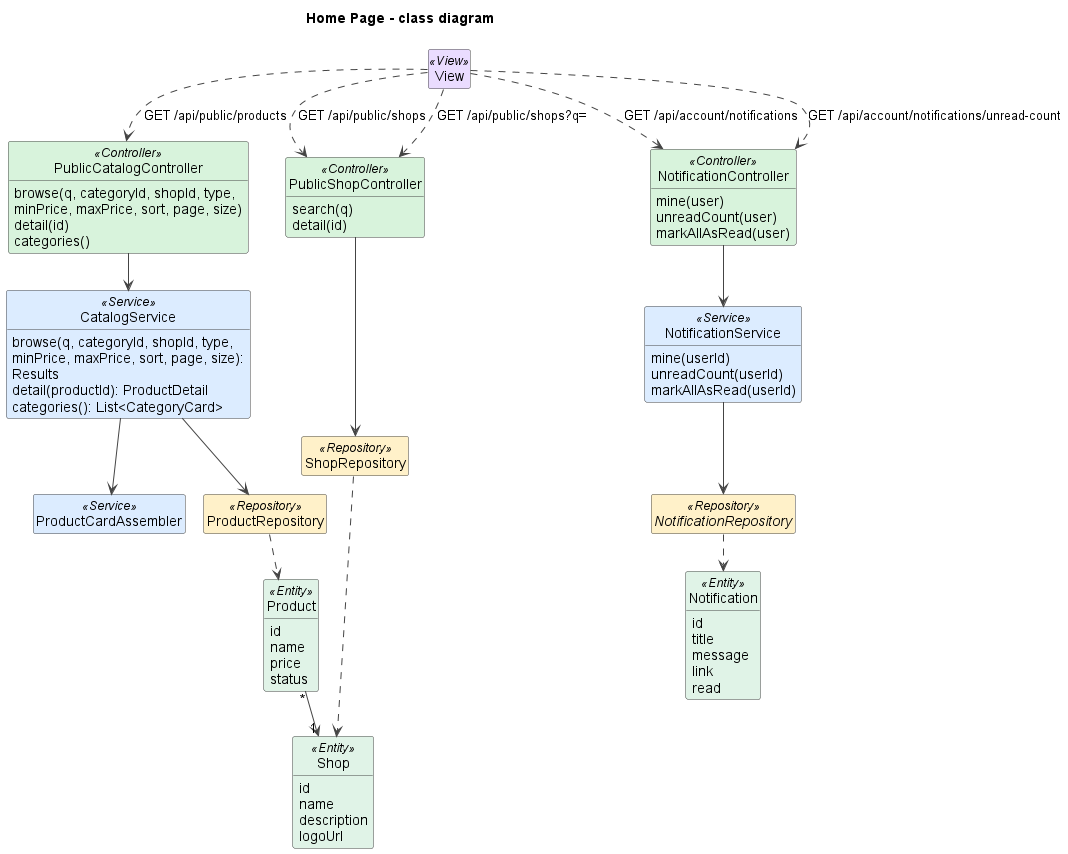

The diagram above was rendered by PlantUML. Its source (embedded in the PNG):
@startuml
!pragma layout smetana
title Home Page - class diagram
skinparam shadowing false
skinparam defaultFontName Arial
skinparam wrapWidth 240
skinparam ArrowColor #444444
skinparam classAttributeIconSize 0
skinparam nodesep 45
skinparam ranksep 50
skinparam class {
  BackgroundColor #FFFFFF
  BorderColor #444444
  BackgroundColor<<View>> #EADCFF
  BackgroundColor<<Controller>> #D8F3DC
  BackgroundColor<<Service>> #DCECFF
  BackgroundColor<<Repository>> #FFF1C9
  BackgroundColor<<Entity>> #E0F3E7
  BackgroundColor<<DTO>> #FCE7F3
  BackgroundColor<<Scheduler>> #FFE8CC
  BackgroundColor<<External>> #FFE0E0
}
hide empty members
hide circle

class View <<View>>

class PublicCatalogController <<Controller>> {
  browse(q, categoryId, shopId, type, minPrice, maxPrice, sort, page, size)
  detail(id)
  categories()
}
class CatalogService <<Service>> {
  browse(q, categoryId, shopId, type, minPrice, maxPrice, sort, page, size): Results
  detail(productId): ProductDetail
  categories(): List<CategoryCard>
}
class ProductCardAssembler <<Service>>
class PublicShopController <<Controller>> {
  search(q)
  detail(id)
}
class NotificationController <<Controller>> {
  mine(user)
  unreadCount(user)
  markAllAsRead(user)
}
class NotificationService <<Service>> {
  mine(userId)
  unreadCount(userId)
  markAllAsRead(userId)
}
class ProductRepository <<Repository>>
class ShopRepository <<Repository>>
interface NotificationRepository <<Repository>>
class Product <<Entity>> {
  id
  name
  price
  status
}
class Shop <<Entity>> {
  id
  name
  description
  logoUrl
}
class Notification <<Entity>> {
  id
  title
  message
  link
  read
}

View ..> PublicCatalogController : GET /api/public/products
View ..> PublicShopController : GET /api/public/shops
View ..> PublicShopController : GET /api/public/shops?q=
View ..> NotificationController : GET /api/account/notifications
View ..> NotificationController : GET /api/account/notifications/unread-count
PublicCatalogController --> CatalogService
CatalogService --> ProductCardAssembler
CatalogService --> ProductRepository
PublicShopController --> ShopRepository
NotificationController --> NotificationService
NotificationService --> NotificationRepository
ProductRepository ..> Product
ShopRepository ..> Shop
NotificationRepository ..> Notification
Product "*" --> "1" Shop

@enduml